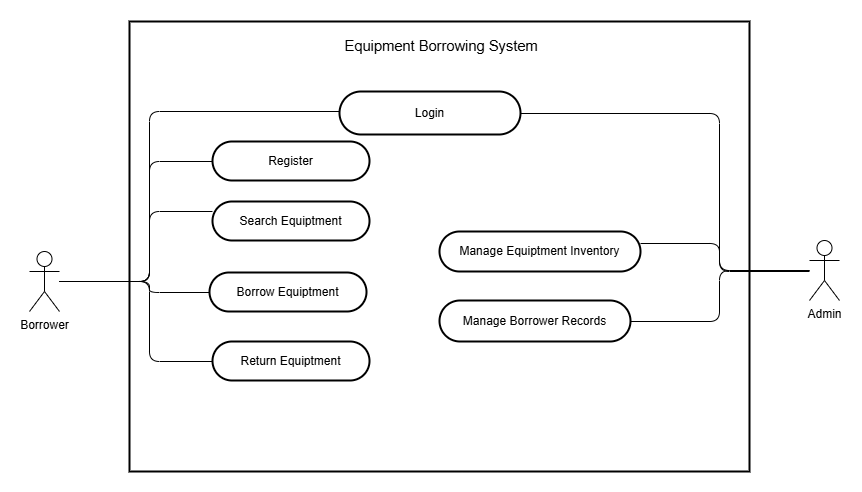

The diagram above was exported from draw.io. Its source (the exported page's mxGraphModel, read from the mxfile embedded in the PNG):
<mxGraphModel dx="1290" dy="770" grid="1" gridSize="10" guides="1" tooltips="1" connect="1" arrows="1" fold="1" page="1" pageScale="1" pageWidth="850" pageHeight="1100" math="0" shadow="0">
  <root>
    <mxCell id="0" />
    <mxCell id="1" parent="0" />
    <mxCell id="KSTvo9yxDfSZBwI5DfXo-73" edge="1" parent="1" source="KSTvo9yxDfSZBwI5DfXo-51" style="edgeStyle=orthogonalEdgeStyle;rounded=1;orthogonalLoop=1;jettySize=auto;html=1;curved=0;endArrow=none;endFill=0;" target="KSTvo9yxDfSZBwI5DfXo-54">
      <mxGeometry relative="1" as="geometry">
        <Array as="points">
          <mxPoint x="140" y="540" />
          <mxPoint x="140" y="370" />
        </Array>
      </mxGeometry>
    </mxCell>
    <mxCell id="KSTvo9yxDfSZBwI5DfXo-75" edge="1" parent="1" source="KSTvo9yxDfSZBwI5DfXo-51" style="edgeStyle=orthogonalEdgeStyle;rounded=1;orthogonalLoop=1;jettySize=auto;html=1;curved=0;endArrow=none;endFill=0;" target="KSTvo9yxDfSZBwI5DfXo-53">
      <mxGeometry relative="1" as="geometry">
        <Array as="points">
          <mxPoint x="140" y="540" />
          <mxPoint x="140" y="470" />
        </Array>
      </mxGeometry>
    </mxCell>
    <mxCell id="KSTvo9yxDfSZBwI5DfXo-76" edge="1" parent="1" source="KSTvo9yxDfSZBwI5DfXo-51" style="edgeStyle=orthogonalEdgeStyle;rounded=1;orthogonalLoop=1;jettySize=auto;html=1;curved=0;endArrow=none;endFill=0;" target="KSTvo9yxDfSZBwI5DfXo-67">
      <mxGeometry relative="1" as="geometry">
        <Array as="points">
          <mxPoint x="140" y="540" />
          <mxPoint x="140" y="551" />
        </Array>
      </mxGeometry>
    </mxCell>
    <mxCell id="KSTvo9yxDfSZBwI5DfXo-77" edge="1" parent="1" source="KSTvo9yxDfSZBwI5DfXo-51" style="edgeStyle=orthogonalEdgeStyle;rounded=1;orthogonalLoop=1;jettySize=auto;html=1;curved=0;endArrow=none;endFill=0;" target="KSTvo9yxDfSZBwI5DfXo-72">
      <mxGeometry relative="1" as="geometry">
        <Array as="points">
          <mxPoint x="140" y="540" />
          <mxPoint x="140" y="620" />
        </Array>
      </mxGeometry>
    </mxCell>
    <mxCell id="KSTvo9yxDfSZBwI5DfXo-51" parent="1" style="shape=umlActor;verticalLabelPosition=bottom;verticalAlign=top;html=1;" value="Borrower" vertex="1">
      <mxGeometry height="60" width="30" x="20" y="510" as="geometry" />
    </mxCell>
    <mxCell id="KSTvo9yxDfSZBwI5DfXo-53" parent="1" style="rounded=1;whiteSpace=wrap;arcSize=50;strokeWidth=2;" value="Search Equiptment" vertex="1">
      <mxGeometry height="39" width="157" x="203" y="460" as="geometry" />
    </mxCell>
    <mxCell id="KSTvo9yxDfSZBwI5DfXo-54" parent="1" style="rounded=1;whiteSpace=wrap;arcSize=50;strokeWidth=2;" value="Login" vertex="1">
      <mxGeometry height="43" width="181" x="330" y="350" as="geometry" />
    </mxCell>
    <mxCell id="KSTvo9yxDfSZBwI5DfXo-74" edge="1" parent="1" source="KSTvo9yxDfSZBwI5DfXo-56" style="edgeStyle=orthogonalEdgeStyle;rounded=1;orthogonalLoop=1;jettySize=auto;html=1;curved=0;endArrow=none;endFill=0;" target="KSTvo9yxDfSZBwI5DfXo-54">
      <mxGeometry relative="1" as="geometry">
        <Array as="points">
          <mxPoint x="710" y="530" />
          <mxPoint x="710" y="372" />
        </Array>
      </mxGeometry>
    </mxCell>
    <mxCell id="KSTvo9yxDfSZBwI5DfXo-79" edge="1" parent="1" source="KSTvo9yxDfSZBwI5DfXo-56" style="edgeStyle=orthogonalEdgeStyle;rounded=1;orthogonalLoop=1;jettySize=auto;html=1;curved=0;endArrow=none;endFill=0;" target="KSTvo9yxDfSZBwI5DfXo-63">
      <mxGeometry relative="1" as="geometry">
        <Array as="points">
          <mxPoint x="710" y="529" />
          <mxPoint x="710" y="502" />
        </Array>
      </mxGeometry>
    </mxCell>
    <mxCell id="KSTvo9yxDfSZBwI5DfXo-81" edge="1" parent="1" source="KSTvo9yxDfSZBwI5DfXo-56" style="edgeStyle=orthogonalEdgeStyle;rounded=1;orthogonalLoop=1;jettySize=auto;html=1;curved=0;endArrow=none;endFill=0;" target="KSTvo9yxDfSZBwI5DfXo-80">
      <mxGeometry relative="1" as="geometry">
        <Array as="points">
          <mxPoint x="710" y="529" />
          <mxPoint x="710" y="580" />
        </Array>
      </mxGeometry>
    </mxCell>
    <mxCell id="KSTvo9yxDfSZBwI5DfXo-56" parent="1" style="shape=umlActor;verticalLabelPosition=bottom;verticalAlign=top;html=1;" value="Admin" vertex="1">
      <mxGeometry height="60" width="30" x="800" y="499" as="geometry" />
    </mxCell>
    <mxCell id="KSTvo9yxDfSZBwI5DfXo-63" parent="1" style="rounded=1;whiteSpace=wrap;arcSize=50;strokeWidth=2;" value="Manage Equiptment Inventory" vertex="1">
      <mxGeometry height="40" width="201" x="430" y="490" as="geometry" />
    </mxCell>
    <mxCell id="KSTvo9yxDfSZBwI5DfXo-67" parent="1" style="rounded=1;whiteSpace=wrap;arcSize=50;strokeWidth=2;" value="Borrow Equiptment" vertex="1">
      <mxGeometry height="39" width="157" x="200" y="531" as="geometry" />
    </mxCell>
    <mxCell id="KSTvo9yxDfSZBwI5DfXo-72" parent="1" style="rounded=1;whiteSpace=wrap;arcSize=50;strokeWidth=2;" value="Return Equiptment" vertex="1">
      <mxGeometry height="39" width="157" x="203" y="600" as="geometry" />
    </mxCell>
    <mxCell id="KSTvo9yxDfSZBwI5DfXo-80" parent="1" style="rounded=1;whiteSpace=wrap;arcSize=50;strokeWidth=2;" value="Manage Borrower Records" vertex="1">
      <mxGeometry height="41" width="191" x="430" y="559" as="geometry" />
    </mxCell>
    <mxCell id="KeIs7GU9iu7wzkxcMJ-2-4" parent="1" style="rounded=0;whiteSpace=wrap;html=1;fillColor=none;strokeWidth=2;" value="" vertex="1">
      <mxGeometry height="450" width="620" x="120" y="280" as="geometry" />
    </mxCell>
    <mxCell id="KeIs7GU9iu7wzkxcMJ-2-6" parent="1" style="text;html=1;whiteSpace=wrap;strokeColor=none;fillColor=none;align=center;verticalAlign=middle;rounded=0;" value="&lt;span id=&quot;docs-internal-guid-b43f12b5-7fff-4d97-c075-174829f24c3d&quot;&gt;&lt;span style=&quot;font-size: 11pt; font-family: Arial, sans-serif; background-color: transparent; font-variant: normal; vertical-align: baseline; white-space: pre-wrap;&quot;&gt;&amp;nbsp;Equipment Borrowing System&lt;/span&gt;&lt;/span&gt;" vertex="1">
      <mxGeometry height="30" width="240" x="310" y="290" as="geometry" />
    </mxCell>
    <mxCell id="KeIs7GU9iu7wzkxcMJ-2-9" parent="1" style="rounded=1;whiteSpace=wrap;arcSize=50;strokeWidth=2;" value="Register" vertex="1">
      <mxGeometry height="39" width="157" x="203" y="400" as="geometry" />
    </mxCell>
    <mxCell id="KeIs7GU9iu7wzkxcMJ-2-10" edge="1" parent="1" source="KSTvo9yxDfSZBwI5DfXo-51" style="edgeStyle=orthogonalEdgeStyle;rounded=1;orthogonalLoop=1;jettySize=auto;html=1;curved=0;endArrow=none;endFill=0;" target="KeIs7GU9iu7wzkxcMJ-2-9">
      <mxGeometry relative="1" as="geometry">
        <Array as="points">
          <mxPoint x="140" y="540" />
          <mxPoint x="140" y="420" />
        </Array>
      </mxGeometry>
    </mxCell>
  </root>
</mxGraphModel>